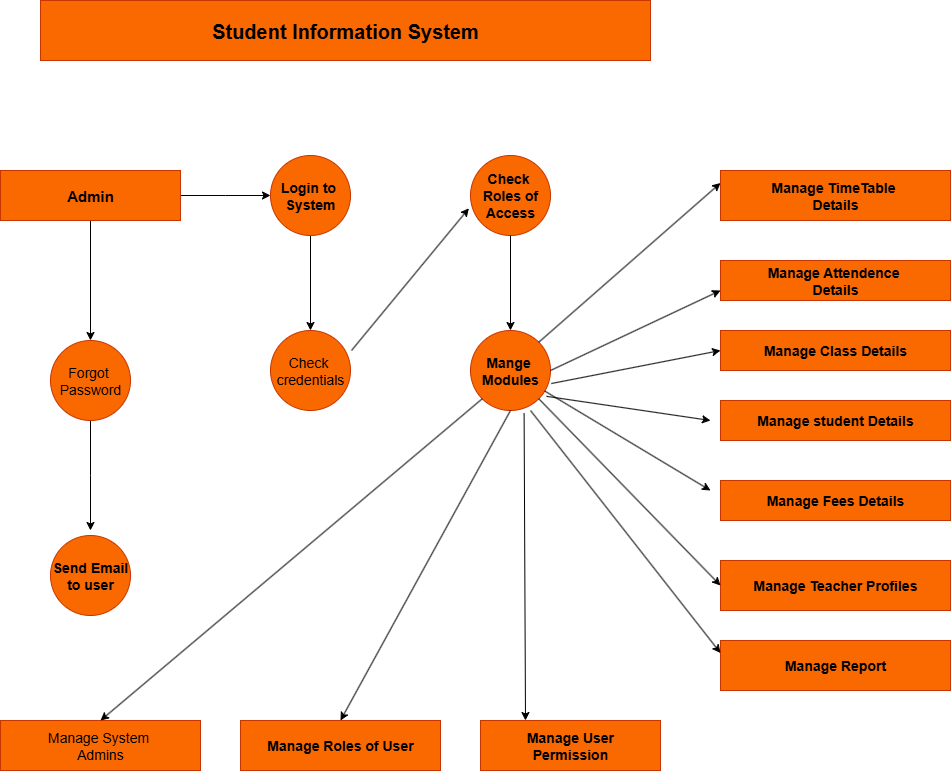

The diagram above was exported from draw.io. Its source (the exported page's mxGraphModel, read from the mxfile embedded in the PNG):
<mxGraphModel dx="1042" dy="562" grid="1" gridSize="10" guides="1" tooltips="1" connect="1" arrows="1" fold="1" page="1" pageScale="1" pageWidth="827" pageHeight="1169" math="0" shadow="0">
  <root>
    <mxCell id="0" />
    <mxCell id="1" parent="0" />
    <mxCell id="pht9ZbCzS19rcio2IWS6-1" value="&lt;b&gt;&lt;font style=&quot;font-size: 20px;&quot;&gt;Student Information System&lt;/font&gt;&lt;/b&gt;" style="rounded=0;whiteSpace=wrap;html=1;fillColor=#fa6800;fontColor=#000000;strokeColor=#C73500;" vertex="1" parent="1">
      <mxGeometry x="120" y="50" width="610" height="60" as="geometry" />
    </mxCell>
    <mxCell id="pht9ZbCzS19rcio2IWS6-14" style="edgeStyle=orthogonalEdgeStyle;rounded=0;orthogonalLoop=1;jettySize=auto;html=1;exitX=1;exitY=0.5;exitDx=0;exitDy=0;" edge="1" parent="1" source="pht9ZbCzS19rcio2IWS6-2">
      <mxGeometry relative="1" as="geometry">
        <mxPoint x="350" y="245" as="targetPoint" />
      </mxGeometry>
    </mxCell>
    <mxCell id="pht9ZbCzS19rcio2IWS6-15" style="edgeStyle=orthogonalEdgeStyle;rounded=0;orthogonalLoop=1;jettySize=auto;html=1;exitX=0.5;exitY=1;exitDx=0;exitDy=0;entryX=0.5;entryY=0;entryDx=0;entryDy=0;" edge="1" parent="1" source="pht9ZbCzS19rcio2IWS6-2" target="pht9ZbCzS19rcio2IWS6-8">
      <mxGeometry relative="1" as="geometry" />
    </mxCell>
    <mxCell id="pht9ZbCzS19rcio2IWS6-2" value="&lt;font style=&quot;font-size: 15px;&quot;&gt;&lt;b&gt;Admin&lt;/b&gt;&lt;/font&gt;" style="rounded=0;whiteSpace=wrap;html=1;fillColor=#fa6800;fontColor=#000000;strokeColor=#C73500;" vertex="1" parent="1">
      <mxGeometry x="80" y="220" width="180" height="50" as="geometry" />
    </mxCell>
    <mxCell id="pht9ZbCzS19rcio2IWS6-18" style="edgeStyle=orthogonalEdgeStyle;rounded=0;orthogonalLoop=1;jettySize=auto;html=1;exitX=0.5;exitY=1;exitDx=0;exitDy=0;entryX=0.5;entryY=0;entryDx=0;entryDy=0;" edge="1" parent="1" source="pht9ZbCzS19rcio2IWS6-4" target="pht9ZbCzS19rcio2IWS6-6">
      <mxGeometry relative="1" as="geometry" />
    </mxCell>
    <mxCell id="pht9ZbCzS19rcio2IWS6-4" value="&lt;font style=&quot;font-size: 14px;&quot;&gt;&lt;b&gt;Login to&amp;nbsp;&lt;/b&gt;&lt;/font&gt;&lt;div&gt;&lt;font style=&quot;font-size: 14px;&quot;&gt;&lt;b&gt;System&lt;/b&gt;&lt;/font&gt;&lt;/div&gt;" style="ellipse;whiteSpace=wrap;html=1;aspect=fixed;fillColor=#fa6800;fontColor=#000000;strokeColor=#C73500;" vertex="1" parent="1">
      <mxGeometry x="350" y="205" width="80" height="80" as="geometry" />
    </mxCell>
    <mxCell id="pht9ZbCzS19rcio2IWS6-5" value="&lt;font style=&quot;font-size: 14px;&quot;&gt;&lt;b&gt;Check&amp;nbsp;&lt;/b&gt;&lt;/font&gt;&lt;div&gt;&lt;font style=&quot;font-size: 14px;&quot;&gt;&lt;b&gt;Roles of&lt;/b&gt;&lt;/font&gt;&lt;/div&gt;&lt;div&gt;&lt;font style=&quot;font-size: 14px;&quot;&gt;&lt;b&gt;Access&lt;/b&gt;&lt;/font&gt;&lt;/div&gt;" style="ellipse;whiteSpace=wrap;html=1;aspect=fixed;fillColor=#fa6800;fontColor=#000000;strokeColor=#C73500;" vertex="1" parent="1">
      <mxGeometry x="550" y="205" width="80" height="80" as="geometry" />
    </mxCell>
    <mxCell id="pht9ZbCzS19rcio2IWS6-6" value="&lt;font style=&quot;font-size: 14px;&quot;&gt;Check&amp;nbsp;&lt;/font&gt;&lt;div&gt;&lt;font style=&quot;font-size: 14px;&quot;&gt;credentials&lt;/font&gt;&lt;/div&gt;" style="ellipse;whiteSpace=wrap;html=1;aspect=fixed;fillColor=#fa6800;fontColor=#000000;strokeColor=#C73500;" vertex="1" parent="1">
      <mxGeometry x="350" y="380" width="80" height="80" as="geometry" />
    </mxCell>
    <mxCell id="pht9ZbCzS19rcio2IWS6-7" value="&lt;b&gt;&lt;font style=&quot;font-size: 14px;&quot;&gt;Mange&amp;nbsp;&lt;/font&gt;&lt;/b&gt;&lt;div&gt;&lt;b&gt;&lt;font style=&quot;font-size: 14px;&quot;&gt;Modules&lt;/font&gt;&lt;/b&gt;&lt;/div&gt;" style="ellipse;whiteSpace=wrap;html=1;aspect=fixed;fillColor=#fa6800;fontColor=#000000;strokeColor=#C73500;" vertex="1" parent="1">
      <mxGeometry x="550" y="380" width="80" height="80" as="geometry" />
    </mxCell>
    <mxCell id="pht9ZbCzS19rcio2IWS6-16" style="edgeStyle=orthogonalEdgeStyle;rounded=0;orthogonalLoop=1;jettySize=auto;html=1;exitX=0.5;exitY=1;exitDx=0;exitDy=0;" edge="1" parent="1" source="pht9ZbCzS19rcio2IWS6-8">
      <mxGeometry relative="1" as="geometry">
        <mxPoint x="170" y="580" as="targetPoint" />
      </mxGeometry>
    </mxCell>
    <mxCell id="pht9ZbCzS19rcio2IWS6-8" value="&lt;font style=&quot;font-size: 14px;&quot;&gt;Forgot&amp;nbsp;&lt;/font&gt;&lt;div&gt;&lt;font style=&quot;font-size: 14px;&quot;&gt;Password&lt;/font&gt;&lt;/div&gt;" style="ellipse;whiteSpace=wrap;html=1;aspect=fixed;fillColor=#fa6800;fontColor=#000000;strokeColor=#C73500;" vertex="1" parent="1">
      <mxGeometry x="130" y="390" width="80" height="80" as="geometry" />
    </mxCell>
    <mxCell id="pht9ZbCzS19rcio2IWS6-9" value="&lt;font style=&quot;font-size: 14px;&quot;&gt;&lt;b&gt;Send Email&lt;/b&gt;&lt;/font&gt;&lt;div&gt;&lt;font style=&quot;font-size: 14px;&quot;&gt;&lt;b&gt;to user&lt;/b&gt;&lt;/font&gt;&lt;/div&gt;" style="ellipse;whiteSpace=wrap;html=1;aspect=fixed;fillColor=#fa6800;fontColor=#000000;strokeColor=#C73500;" vertex="1" parent="1">
      <mxGeometry x="130" y="585" width="80" height="80" as="geometry" />
    </mxCell>
    <mxCell id="pht9ZbCzS19rcio2IWS6-10" value="&lt;font style=&quot;font-size: 14px;&quot;&gt;Manage System&amp;nbsp;&lt;/font&gt;&lt;div&gt;&lt;font style=&quot;font-size: 14px;&quot;&gt;Admins&lt;/font&gt;&lt;/div&gt;" style="rounded=0;whiteSpace=wrap;html=1;fillColor=#fa6800;fontColor=#000000;strokeColor=#C73500;" vertex="1" parent="1">
      <mxGeometry x="80" y="770" width="200" height="50" as="geometry" />
    </mxCell>
    <mxCell id="pht9ZbCzS19rcio2IWS6-11" value="&lt;font style=&quot;font-size: 14px;&quot;&gt;&lt;b&gt;Manage Roles of User&lt;/b&gt;&lt;/font&gt;" style="rounded=0;whiteSpace=wrap;html=1;fillColor=#fa6800;fontColor=#000000;strokeColor=#C73500;" vertex="1" parent="1">
      <mxGeometry x="320" y="770" width="200" height="50" as="geometry" />
    </mxCell>
    <mxCell id="pht9ZbCzS19rcio2IWS6-12" value="&lt;font style=&quot;font-size: 14px;&quot;&gt;&lt;b&gt;Manage User&lt;/b&gt;&lt;/font&gt;&lt;div&gt;&lt;font style=&quot;font-size: 14px;&quot;&gt;&lt;b&gt;Permission&lt;/b&gt;&lt;/font&gt;&lt;/div&gt;" style="rounded=0;whiteSpace=wrap;html=1;fillColor=#fa6800;fontColor=#000000;strokeColor=#C73500;" vertex="1" parent="1">
      <mxGeometry x="560" y="770" width="180" height="50" as="geometry" />
    </mxCell>
    <mxCell id="pht9ZbCzS19rcio2IWS6-19" value="" style="endArrow=classic;html=1;rounded=0;entryX=-0.02;entryY=0.66;entryDx=0;entryDy=0;entryPerimeter=0;" edge="1" parent="1" target="pht9ZbCzS19rcio2IWS6-5">
      <mxGeometry width="50" height="50" relative="1" as="geometry">
        <mxPoint x="431" y="400" as="sourcePoint" />
        <mxPoint x="440" y="400" as="targetPoint" />
      </mxGeometry>
    </mxCell>
    <mxCell id="pht9ZbCzS19rcio2IWS6-20" style="edgeStyle=orthogonalEdgeStyle;rounded=0;orthogonalLoop=1;jettySize=auto;html=1;exitX=0.5;exitY=1;exitDx=0;exitDy=0;entryX=0.5;entryY=0;entryDx=0;entryDy=0;" edge="1" parent="1" source="pht9ZbCzS19rcio2IWS6-5" target="pht9ZbCzS19rcio2IWS6-7">
      <mxGeometry relative="1" as="geometry" />
    </mxCell>
    <mxCell id="pht9ZbCzS19rcio2IWS6-21" value="" style="endArrow=classic;html=1;rounded=0;exitX=0;exitY=1;exitDx=0;exitDy=0;entryX=0.5;entryY=0;entryDx=0;entryDy=0;" edge="1" parent="1" source="pht9ZbCzS19rcio2IWS6-7" target="pht9ZbCzS19rcio2IWS6-10">
      <mxGeometry width="50" height="50" relative="1" as="geometry">
        <mxPoint x="390" y="630" as="sourcePoint" />
        <mxPoint x="440" y="580" as="targetPoint" />
      </mxGeometry>
    </mxCell>
    <mxCell id="pht9ZbCzS19rcio2IWS6-22" value="" style="endArrow=classic;html=1;rounded=0;exitX=0.5;exitY=1;exitDx=0;exitDy=0;entryX=0.5;entryY=0;entryDx=0;entryDy=0;" edge="1" parent="1" source="pht9ZbCzS19rcio2IWS6-7" target="pht9ZbCzS19rcio2IWS6-11">
      <mxGeometry width="50" height="50" relative="1" as="geometry">
        <mxPoint x="390" y="630" as="sourcePoint" />
        <mxPoint x="440" y="580" as="targetPoint" />
      </mxGeometry>
    </mxCell>
    <mxCell id="pht9ZbCzS19rcio2IWS6-23" value="" style="endArrow=classic;html=1;rounded=0;exitX=0.67;exitY=1.032;exitDx=0;exitDy=0;exitPerimeter=0;entryX=0.25;entryY=0;entryDx=0;entryDy=0;" edge="1" parent="1" source="pht9ZbCzS19rcio2IWS6-7" target="pht9ZbCzS19rcio2IWS6-12">
      <mxGeometry width="50" height="50" relative="1" as="geometry">
        <mxPoint x="390" y="630" as="sourcePoint" />
        <mxPoint x="440" y="580" as="targetPoint" />
      </mxGeometry>
    </mxCell>
    <mxCell id="pht9ZbCzS19rcio2IWS6-25" value="&lt;font style=&quot;font-size: 14px;&quot;&gt;&lt;b&gt;Manage TimeTable&amp;nbsp;&lt;/b&gt;&lt;/font&gt;&lt;div&gt;&lt;font style=&quot;font-size: 14px;&quot;&gt;&lt;b&gt;Details&lt;/b&gt;&lt;/font&gt;&lt;/div&gt;" style="rounded=0;whiteSpace=wrap;html=1;fillColor=#fa6800;fontColor=#000000;strokeColor=#C73500;" vertex="1" parent="1">
      <mxGeometry x="800" y="220" width="230" height="50" as="geometry" />
    </mxCell>
    <mxCell id="pht9ZbCzS19rcio2IWS6-26" value="&lt;font style=&quot;font-size: 14px;&quot;&gt;&lt;b&gt;Manage Attendence&amp;nbsp;&lt;/b&gt;&lt;/font&gt;&lt;div&gt;&lt;font style=&quot;font-size: 14px;&quot;&gt;&lt;b&gt;Details&lt;/b&gt;&lt;/font&gt;&lt;/div&gt;" style="rounded=0;whiteSpace=wrap;html=1;fillColor=#fa6800;fontColor=#000000;strokeColor=#C73500;" vertex="1" parent="1">
      <mxGeometry x="800" y="310" width="230" height="40" as="geometry" />
    </mxCell>
    <mxCell id="pht9ZbCzS19rcio2IWS6-27" value="&lt;font style=&quot;font-size: 14px;&quot;&gt;&lt;b&gt;Manage Class Details&lt;/b&gt;&lt;/font&gt;" style="rounded=0;whiteSpace=wrap;html=1;fillColor=#fa6800;fontColor=#000000;strokeColor=#C73500;" vertex="1" parent="1">
      <mxGeometry x="800" y="380" width="230" height="40" as="geometry" />
    </mxCell>
    <mxCell id="pht9ZbCzS19rcio2IWS6-28" value="&lt;font style=&quot;font-size: 14px;&quot;&gt;&lt;b&gt;Manage student Details&lt;/b&gt;&lt;/font&gt;" style="rounded=0;whiteSpace=wrap;html=1;fillColor=#fa6800;fontColor=#000000;strokeColor=#C73500;" vertex="1" parent="1">
      <mxGeometry x="800" y="450" width="230" height="40" as="geometry" />
    </mxCell>
    <mxCell id="pht9ZbCzS19rcio2IWS6-32" value="&lt;font style=&quot;font-size: 14px;&quot;&gt;&lt;b&gt;Manage Fees Details&lt;/b&gt;&lt;/font&gt;" style="rounded=0;whiteSpace=wrap;html=1;fillColor=#fa6800;fontColor=#000000;strokeColor=#C73500;" vertex="1" parent="1">
      <mxGeometry x="800" y="530" width="230" height="40" as="geometry" />
    </mxCell>
    <mxCell id="pht9ZbCzS19rcio2IWS6-33" value="&lt;font style=&quot;font-size: 14px;&quot;&gt;&lt;b&gt;Manage Teacher Profiles&lt;/b&gt;&lt;/font&gt;" style="rounded=0;whiteSpace=wrap;html=1;fillColor=#fa6800;fontColor=#000000;strokeColor=#C73500;" vertex="1" parent="1">
      <mxGeometry x="800" y="610" width="230" height="50" as="geometry" />
    </mxCell>
    <mxCell id="pht9ZbCzS19rcio2IWS6-34" value="&lt;font style=&quot;font-size: 14px;&quot;&gt;&lt;b&gt;Manage Report&lt;/b&gt;&lt;/font&gt;" style="rounded=0;whiteSpace=wrap;html=1;fillColor=#fa6800;fontColor=#000000;strokeColor=#C73500;" vertex="1" parent="1">
      <mxGeometry x="800" y="690" width="230" height="50" as="geometry" />
    </mxCell>
    <mxCell id="pht9ZbCzS19rcio2IWS6-35" value="" style="endArrow=classic;html=1;rounded=0;exitX=1;exitY=0;exitDx=0;exitDy=0;entryX=0;entryY=0.25;entryDx=0;entryDy=0;" edge="1" parent="1" source="pht9ZbCzS19rcio2IWS6-7" target="pht9ZbCzS19rcio2IWS6-25">
      <mxGeometry width="50" height="50" relative="1" as="geometry">
        <mxPoint x="650" y="520" as="sourcePoint" />
        <mxPoint x="740" y="280" as="targetPoint" />
      </mxGeometry>
    </mxCell>
    <mxCell id="pht9ZbCzS19rcio2IWS6-36" value="" style="endArrow=classic;html=1;rounded=0;exitX=1;exitY=0.5;exitDx=0;exitDy=0;entryX=0;entryY=0.75;entryDx=0;entryDy=0;" edge="1" parent="1" source="pht9ZbCzS19rcio2IWS6-7" target="pht9ZbCzS19rcio2IWS6-26">
      <mxGeometry width="50" height="50" relative="1" as="geometry">
        <mxPoint x="650" y="520" as="sourcePoint" />
        <mxPoint x="700" y="470" as="targetPoint" />
      </mxGeometry>
    </mxCell>
    <mxCell id="pht9ZbCzS19rcio2IWS6-37" value="" style="endArrow=classic;html=1;rounded=0;exitX=1.01;exitY=0.663;exitDx=0;exitDy=0;exitPerimeter=0;entryX=0;entryY=0.5;entryDx=0;entryDy=0;" edge="1" parent="1" source="pht9ZbCzS19rcio2IWS6-7" target="pht9ZbCzS19rcio2IWS6-27">
      <mxGeometry width="50" height="50" relative="1" as="geometry">
        <mxPoint x="650" y="520" as="sourcePoint" />
        <mxPoint x="700" y="470" as="targetPoint" />
      </mxGeometry>
    </mxCell>
    <mxCell id="pht9ZbCzS19rcio2IWS6-38" value="" style="endArrow=classic;html=1;rounded=0;exitX=0.95;exitY=0.823;exitDx=0;exitDy=0;exitPerimeter=0;" edge="1" parent="1" source="pht9ZbCzS19rcio2IWS6-7">
      <mxGeometry width="50" height="50" relative="1" as="geometry">
        <mxPoint x="650" y="520" as="sourcePoint" />
        <mxPoint x="790" y="470" as="targetPoint" />
      </mxGeometry>
    </mxCell>
    <mxCell id="pht9ZbCzS19rcio2IWS6-39" value="" style="endArrow=classic;html=1;rounded=0;" edge="1" parent="1" source="pht9ZbCzS19rcio2IWS6-7">
      <mxGeometry width="50" height="50" relative="1" as="geometry">
        <mxPoint x="650" y="520" as="sourcePoint" />
        <mxPoint x="790" y="540" as="targetPoint" />
      </mxGeometry>
    </mxCell>
    <mxCell id="pht9ZbCzS19rcio2IWS6-40" value="" style="endArrow=classic;html=1;rounded=0;exitX=1;exitY=1;exitDx=0;exitDy=0;entryX=0;entryY=0.5;entryDx=0;entryDy=0;" edge="1" parent="1" source="pht9ZbCzS19rcio2IWS6-7" target="pht9ZbCzS19rcio2IWS6-33">
      <mxGeometry width="50" height="50" relative="1" as="geometry">
        <mxPoint x="650" y="630" as="sourcePoint" />
        <mxPoint x="700" y="580" as="targetPoint" />
      </mxGeometry>
    </mxCell>
    <mxCell id="pht9ZbCzS19rcio2IWS6-41" value="" style="endArrow=classic;html=1;rounded=0;exitX=0.75;exitY=1;exitDx=0;exitDy=0;exitPerimeter=0;entryX=0;entryY=0.25;entryDx=0;entryDy=0;" edge="1" parent="1" source="pht9ZbCzS19rcio2IWS6-7" target="pht9ZbCzS19rcio2IWS6-34">
      <mxGeometry width="50" height="50" relative="1" as="geometry">
        <mxPoint x="650" y="640" as="sourcePoint" />
        <mxPoint x="700" y="590" as="targetPoint" />
      </mxGeometry>
    </mxCell>
  </root>
</mxGraphModel>